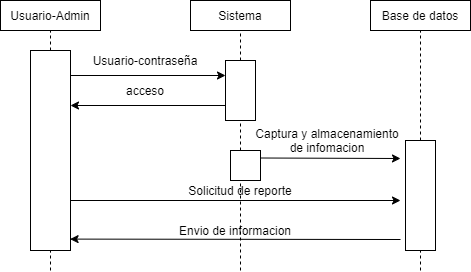

The diagram above was exported from draw.io. Its source (the exported page's mxGraphModel, read from the mxfile embedded in the PNG):
<mxGraphModel dx="822" dy="577" grid="1" gridSize="10" guides="1" tooltips="1" connect="1" arrows="1" fold="1" page="1" pageScale="1" pageWidth="827" pageHeight="1169" math="0" shadow="0">
  <root>
    <mxCell id="0" />
    <mxCell id="1" parent="0" />
    <mxCell id="3" value="" style="endArrow=none;dashed=1;html=1;entryX=0.5;entryY=1;entryDx=0;entryDy=0;" edge="1" parent="1" source="7" target="4">
      <mxGeometry width="50" height="50" relative="1" as="geometry">
        <mxPoint x="220" y="320" as="sourcePoint" />
        <mxPoint x="220" y="120" as="targetPoint" />
      </mxGeometry>
    </mxCell>
    <mxCell id="4" value="Usuario-Admin" style="rounded=0;whiteSpace=wrap;html=1;" vertex="1" parent="1">
      <mxGeometry x="130" y="90" width="100" height="30" as="geometry" />
    </mxCell>
    <mxCell id="7" value="" style="rounded=0;whiteSpace=wrap;html=1;" vertex="1" parent="1">
      <mxGeometry x="160" y="140" width="40" height="200" as="geometry" />
    </mxCell>
    <mxCell id="8" value="" style="endArrow=none;dashed=1;html=1;" edge="1" parent="1" target="7">
      <mxGeometry width="50" height="50" relative="1" as="geometry">
        <mxPoint x="180" y="360" as="sourcePoint" />
        <mxPoint x="220" y="120" as="targetPoint" />
      </mxGeometry>
    </mxCell>
    <mxCell id="9" value="Sistema" style="rounded=0;whiteSpace=wrap;html=1;" vertex="1" parent="1">
      <mxGeometry x="320" y="90" width="100" height="30" as="geometry" />
    </mxCell>
    <mxCell id="10" value="Base de datos" style="rounded=0;whiteSpace=wrap;html=1;" vertex="1" parent="1">
      <mxGeometry x="500" y="90" width="100" height="30" as="geometry" />
    </mxCell>
    <mxCell id="11" value="" style="endArrow=none;dashed=1;html=1;entryX=0.5;entryY=1;entryDx=0;entryDy=0;" edge="1" parent="1" source="13" target="9">
      <mxGeometry width="50" height="50" relative="1" as="geometry">
        <mxPoint x="360" y="320" as="sourcePoint" />
        <mxPoint x="450" y="270" as="targetPoint" />
      </mxGeometry>
    </mxCell>
    <mxCell id="12" value="" style="endArrow=none;dashed=1;html=1;entryX=0.5;entryY=1;entryDx=0;entryDy=0;" edge="1" parent="1" source="21" target="10">
      <mxGeometry width="50" height="50" relative="1" as="geometry">
        <mxPoint x="550" y="320" as="sourcePoint" />
        <mxPoint x="450" y="270" as="targetPoint" />
      </mxGeometry>
    </mxCell>
    <mxCell id="13" value="" style="rounded=0;whiteSpace=wrap;html=1;" vertex="1" parent="1">
      <mxGeometry x="355" y="150" width="30" height="60" as="geometry" />
    </mxCell>
    <mxCell id="14" value="" style="endArrow=none;dashed=1;html=1;entryX=0.5;entryY=1;entryDx=0;entryDy=0;" edge="1" parent="1" target="13">
      <mxGeometry width="50" height="50" relative="1" as="geometry">
        <mxPoint x="370" y="360" as="sourcePoint" />
        <mxPoint x="360" y="120" as="targetPoint" />
      </mxGeometry>
    </mxCell>
    <mxCell id="17" value="" style="endArrow=classic;html=1;entryX=0;entryY=0.25;entryDx=0;entryDy=0;" edge="1" parent="1" target="13">
      <mxGeometry width="50" height="50" relative="1" as="geometry">
        <mxPoint x="200" y="165" as="sourcePoint" />
        <mxPoint x="450" y="270" as="targetPoint" />
      </mxGeometry>
    </mxCell>
    <mxCell id="18" value="" style="endArrow=classic;html=1;exitX=0;exitY=0.75;exitDx=0;exitDy=0;" edge="1" parent="1" source="13">
      <mxGeometry width="50" height="50" relative="1" as="geometry">
        <mxPoint x="400" y="320" as="sourcePoint" />
        <mxPoint x="200" y="195" as="targetPoint" />
      </mxGeometry>
    </mxCell>
    <mxCell id="19" value="Usuario-contraseña" style="text;html=1;strokeColor=none;fillColor=none;align=center;verticalAlign=middle;whiteSpace=wrap;rounded=0;" vertex="1" parent="1">
      <mxGeometry x="220" y="140" width="110" height="20" as="geometry" />
    </mxCell>
    <mxCell id="20" value="acceso" style="text;html=1;strokeColor=none;fillColor=none;align=center;verticalAlign=middle;whiteSpace=wrap;rounded=0;" vertex="1" parent="1">
      <mxGeometry x="255" y="170" width="40" height="20" as="geometry" />
    </mxCell>
    <mxCell id="21" value="" style="rounded=0;whiteSpace=wrap;html=1;" vertex="1" parent="1">
      <mxGeometry x="535" y="230" width="30" height="110" as="geometry" />
    </mxCell>
    <mxCell id="22" value="" style="endArrow=none;dashed=1;html=1;entryX=0.5;entryY=1;entryDx=0;entryDy=0;" edge="1" parent="1" target="21">
      <mxGeometry width="50" height="50" relative="1" as="geometry">
        <mxPoint x="550" y="360" as="sourcePoint" />
        <mxPoint x="550" y="120" as="targetPoint" />
      </mxGeometry>
    </mxCell>
    <mxCell id="23" value="" style="endArrow=classic;html=1;exitX=1;exitY=0.75;exitDx=0;exitDy=0;" edge="1" parent="1" source="7">
      <mxGeometry width="50" height="50" relative="1" as="geometry">
        <mxPoint x="400" y="320" as="sourcePoint" />
        <mxPoint x="530" y="290" as="targetPoint" />
      </mxGeometry>
    </mxCell>
    <mxCell id="24" value="" style="endArrow=classic;html=1;entryX=0.99;entryY=0.943;entryDx=0;entryDy=0;entryPerimeter=0;" edge="1" parent="1" target="7">
      <mxGeometry width="50" height="50" relative="1" as="geometry">
        <mxPoint x="530" y="329" as="sourcePoint" />
        <mxPoint x="450" y="270" as="targetPoint" />
      </mxGeometry>
    </mxCell>
    <mxCell id="25" value="Solicitud de reporte" style="text;html=1;strokeColor=none;fillColor=none;align=center;verticalAlign=middle;whiteSpace=wrap;rounded=0;" vertex="1" parent="1">
      <mxGeometry x="295" y="270" width="150" height="20" as="geometry" />
    </mxCell>
    <mxCell id="26" value="Envio de informacion" style="text;html=1;strokeColor=none;fillColor=none;align=center;verticalAlign=middle;whiteSpace=wrap;rounded=0;" vertex="1" parent="1">
      <mxGeometry x="300" y="310" width="130" height="20" as="geometry" />
    </mxCell>
    <mxCell id="28" value="" style="rounded=0;whiteSpace=wrap;html=1;" vertex="1" parent="1">
      <mxGeometry x="360" y="240" width="30" height="30" as="geometry" />
    </mxCell>
    <mxCell id="29" value="" style="endArrow=classic;html=1;exitX=1;exitY=0.25;exitDx=0;exitDy=0;" edge="1" parent="1" source="28">
      <mxGeometry width="50" height="50" relative="1" as="geometry">
        <mxPoint x="390" y="240" as="sourcePoint" />
        <mxPoint x="530" y="248" as="targetPoint" />
      </mxGeometry>
    </mxCell>
    <mxCell id="30" value="Captura y almacenamiento de infomacion" style="text;html=1;strokeColor=none;fillColor=none;align=center;verticalAlign=middle;whiteSpace=wrap;rounded=0;" vertex="1" parent="1">
      <mxGeometry x="379" y="220" width="156" height="20" as="geometry" />
    </mxCell>
  </root>
</mxGraphModel>